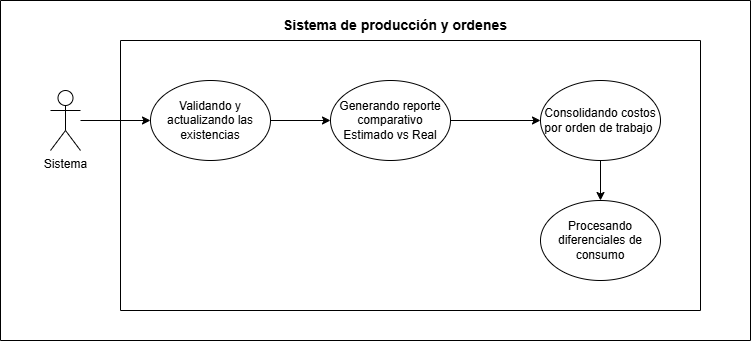

The diagram above was exported from draw.io. Its source (the exported page's mxGraphModel, read from the mxfile embedded in the PNG):
<mxGraphModel dx="1336" dy="791" grid="1" gridSize="10" guides="1" tooltips="1" connect="1" arrows="1" fold="1" page="1" pageScale="1" pageWidth="827" pageHeight="1169" math="0" shadow="0">
  <root>
    <mxCell id="0" />
    <mxCell id="1" parent="0" />
    <mxCell id="w2SevEr8LgmzT99JMj16-1" edge="1" parent="1" source="w2SevEr8LgmzT99JMj16-2" style="edgeStyle=orthogonalEdgeStyle;rounded=0;orthogonalLoop=1;jettySize=auto;html=1;" target="w2SevEr8LgmzT99JMj16-4">
      <mxGeometry relative="1" as="geometry" />
    </mxCell>
    <mxCell id="w2SevEr8LgmzT99JMj16-2" parent="1" style="ellipse;whiteSpace=wrap;html=1;" value="Validando y actualizando las existencias" vertex="1">
      <mxGeometry height="80" width="120" x="300" y="320" as="geometry" />
    </mxCell>
    <mxCell id="w2SevEr8LgmzT99JMj16-3" edge="1" parent="1" source="w2SevEr8LgmzT99JMj16-4" style="edgeStyle=orthogonalEdgeStyle;rounded=0;orthogonalLoop=1;jettySize=auto;html=1;" target="w2SevEr8LgmzT99JMj16-6">
      <mxGeometry relative="1" as="geometry" />
    </mxCell>
    <mxCell id="w2SevEr8LgmzT99JMj16-4" parent="1" style="ellipse;whiteSpace=wrap;html=1;" value="Generando reporte comparativo Estimado vs Real" vertex="1">
      <mxGeometry height="80" width="120" x="480" y="320" as="geometry" />
    </mxCell>
    <mxCell id="w2SevEr8LgmzT99JMj16-7" parent="1" style="swimlane;startSize=0;" value="" vertex="1">
      <mxGeometry height="270" width="580" x="270" y="280" as="geometry" />
    </mxCell>
    <mxCell id="w2SevEr8LgmzT99JMj16-8" parent="1" style="swimlane;startSize=0;" value="" vertex="1">
      <mxGeometry height="340" width="750" x="150" y="240" as="geometry" />
    </mxCell>
    <mxCell id="w2SevEr8LgmzT99JMj16-9" parent="w2SevEr8LgmzT99JMj16-8" style="shape=umlActor;verticalLabelPosition=bottom;verticalAlign=top;html=1;outlineConnect=0;" value="Sistema" vertex="1">
      <mxGeometry height="60" width="30" x="50" y="90" as="geometry" />
    </mxCell>
    <mxCell id="w2SevEr8LgmzT99JMj16-10" parent="w2SevEr8LgmzT99JMj16-8" style="text;html=1;whiteSpace=wrap;strokeColor=none;fillColor=none;align=center;verticalAlign=middle;rounded=0;" value="&lt;b&gt;&lt;font style=&quot;font-size: 14px;&quot;&gt;Sistema de producción y ordenes&lt;/font&gt;&lt;/b&gt;" vertex="1">
      <mxGeometry height="30" width="310" x="240" y="10" as="geometry" />
    </mxCell>
    <mxCell id="w2SevEr8LgmzT99JMj16-11" parent="w2SevEr8LgmzT99JMj16-8" style="ellipse;whiteSpace=wrap;html=1;" value="Procesando diferenciales de consumo" vertex="1">
      <mxGeometry height="80" width="120" x="540" y="200" as="geometry" />
    </mxCell>
    <mxCell id="w2SevEr8LgmzT99JMj16-6" parent="w2SevEr8LgmzT99JMj16-8" style="ellipse;whiteSpace=wrap;html=1;" value="Consolidando costos por orden de trabajo&amp;nbsp;" vertex="1">
      <mxGeometry height="80" width="120" x="540" y="80" as="geometry" />
    </mxCell>
    <mxCell id="w2SevEr8LgmzT99JMj16-5" edge="1" parent="w2SevEr8LgmzT99JMj16-8" source="w2SevEr8LgmzT99JMj16-6" style="edgeStyle=orthogonalEdgeStyle;rounded=0;orthogonalLoop=1;jettySize=auto;html=1;exitX=0.5;exitY=1;exitDx=0;exitDy=0;" target="w2SevEr8LgmzT99JMj16-11">
      <mxGeometry relative="1" as="geometry" />
    </mxCell>
    <mxCell id="w2SevEr8LgmzT99JMj16-16" edge="1" parent="1" source="w2SevEr8LgmzT99JMj16-9" style="edgeStyle=orthogonalEdgeStyle;rounded=0;orthogonalLoop=1;jettySize=auto;html=1;" target="w2SevEr8LgmzT99JMj16-2">
      <mxGeometry relative="1" as="geometry" />
    </mxCell>
  </root>
</mxGraphModel>